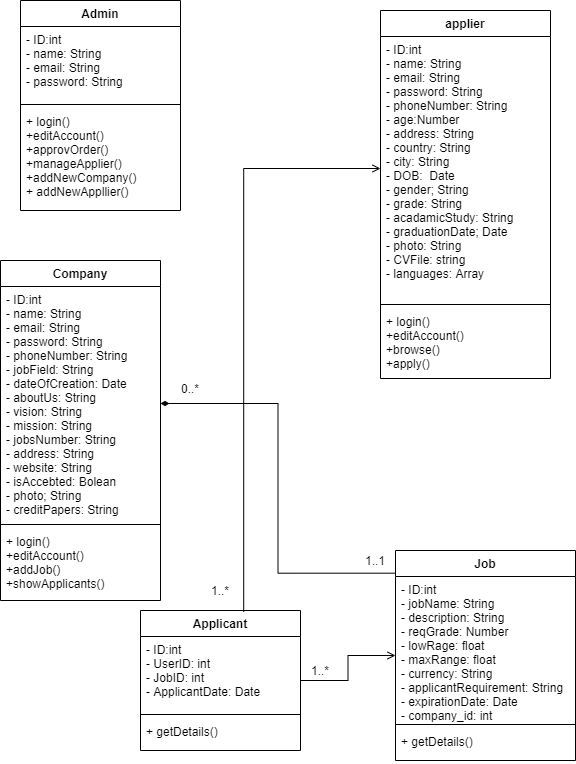

The diagram above was exported from draw.io. Its source (the exported page's mxGraphModel, read from the mxfile embedded in the PNG):
<mxGraphModel dx="852" dy="504" grid="1" gridSize="10" guides="1" tooltips="1" connect="1" arrows="1" fold="1" page="1" pageScale="1" pageWidth="850" pageHeight="1100" math="0" shadow="0">
  <root>
    <mxCell id="0" />
    <mxCell id="1" parent="0" />
    <mxCell id="w_1z4lPd2byOAB-gM3wp-5" value="Admin" style="swimlane;fontStyle=1;align=center;verticalAlign=top;childLayout=stackLayout;horizontal=1;startSize=26;horizontalStack=0;resizeParent=1;resizeParentMax=0;resizeLast=0;collapsible=1;marginBottom=0;" parent="1" vertex="1">
      <mxGeometry x="50" y="20" width="160" height="210" as="geometry" />
    </mxCell>
    <mxCell id="w_1z4lPd2byOAB-gM3wp-6" value="- ID:int&#10;- name: String&#10;- email: String&#10;- password: String &#10;" style="text;strokeColor=none;fillColor=none;align=left;verticalAlign=top;spacingLeft=4;spacingRight=4;overflow=hidden;rotatable=0;points=[[0,0.5],[1,0.5]];portConstraint=eastwest;" parent="w_1z4lPd2byOAB-gM3wp-5" vertex="1">
      <mxGeometry y="26" width="160" height="74" as="geometry" />
    </mxCell>
    <mxCell id="w_1z4lPd2byOAB-gM3wp-7" value="" style="line;strokeWidth=1;fillColor=none;align=left;verticalAlign=middle;spacingTop=-1;spacingLeft=3;spacingRight=3;rotatable=0;labelPosition=right;points=[];portConstraint=eastwest;" parent="w_1z4lPd2byOAB-gM3wp-5" vertex="1">
      <mxGeometry y="100" width="160" height="8" as="geometry" />
    </mxCell>
    <mxCell id="w_1z4lPd2byOAB-gM3wp-8" value="+ login()&#10;+editAccount()&#10;+approvOrder()&#10;+manageApplier()&#10;+addNewCompany()&#10;+ addNewAppllier()" style="text;strokeColor=none;fillColor=none;align=left;verticalAlign=top;spacingLeft=4;spacingRight=4;overflow=hidden;rotatable=0;points=[[0,0.5],[1,0.5]];portConstraint=eastwest;" parent="w_1z4lPd2byOAB-gM3wp-5" vertex="1">
      <mxGeometry y="108" width="160" height="102" as="geometry" />
    </mxCell>
    <mxCell id="w_1z4lPd2byOAB-gM3wp-11" value="applier" style="swimlane;fontStyle=1;align=center;verticalAlign=top;childLayout=stackLayout;horizontal=1;startSize=26;horizontalStack=0;resizeParent=1;resizeParentMax=0;resizeLast=0;collapsible=1;marginBottom=0;" parent="1" vertex="1">
      <mxGeometry x="410" y="30" width="170" height="368" as="geometry" />
    </mxCell>
    <mxCell id="w_1z4lPd2byOAB-gM3wp-12" value="- ID:int&#10;- name: String&#10;- email: String&#10;- password: String &#10;- phoneNumber: String&#10;- age:Number&#10;- address: String&#10;- country: String&#10;- city: String&#10;- DOB:  Date&#10;- gender; String&#10;- grade: String&#10;- acadamicStudy: String&#10;- graduationDate; Date&#10;- photo: String&#10;- CVFile: string&#10;- languages: Array" style="text;strokeColor=none;fillColor=none;align=left;verticalAlign=top;spacingLeft=4;spacingRight=4;overflow=hidden;rotatable=0;points=[[0,0.5],[1,0.5]];portConstraint=eastwest;" parent="w_1z4lPd2byOAB-gM3wp-11" vertex="1">
      <mxGeometry y="26" width="170" height="264" as="geometry" />
    </mxCell>
    <mxCell id="w_1z4lPd2byOAB-gM3wp-13" value="" style="line;strokeWidth=1;fillColor=none;align=left;verticalAlign=middle;spacingTop=-1;spacingLeft=3;spacingRight=3;rotatable=0;labelPosition=right;points=[];portConstraint=eastwest;" parent="w_1z4lPd2byOAB-gM3wp-11" vertex="1">
      <mxGeometry y="290" width="170" height="8" as="geometry" />
    </mxCell>
    <mxCell id="w_1z4lPd2byOAB-gM3wp-14" value="+ login()&#10;+editAccount()&#10;+browse()&#10;+apply()" style="text;strokeColor=none;fillColor=none;align=left;verticalAlign=top;spacingLeft=4;spacingRight=4;overflow=hidden;rotatable=0;points=[[0,0.5],[1,0.5]];portConstraint=eastwest;" parent="w_1z4lPd2byOAB-gM3wp-11" vertex="1">
      <mxGeometry y="298" width="170" height="70" as="geometry" />
    </mxCell>
    <mxCell id="w_1z4lPd2byOAB-gM3wp-15" value="Company" style="swimlane;fontStyle=1;align=center;verticalAlign=top;childLayout=stackLayout;horizontal=1;startSize=26;horizontalStack=0;resizeParent=1;resizeParentMax=0;resizeLast=0;collapsible=1;marginBottom=0;" parent="1" vertex="1">
      <mxGeometry x="30" y="280" width="160" height="340" as="geometry" />
    </mxCell>
    <mxCell id="w_1z4lPd2byOAB-gM3wp-16" value="- ID:int&#10;- name: String&#10;- email: String&#10;- password: String &#10;- phoneNumber: String&#10;- jobField: String&#10;- dateOfCreation: Date&#10;- aboutUs: String&#10;- vision: String&#10;- mission: String&#10;- jobsNumber: String&#10;- address: String&#10;- website: String&#10;- isAccebted: Bolean&#10;- photo; String&#10;- creditPapers: String&#10;&#10;&#10;" style="text;strokeColor=none;fillColor=none;align=left;verticalAlign=top;spacingLeft=4;spacingRight=4;overflow=hidden;rotatable=0;points=[[0,0.5],[1,0.5]];portConstraint=eastwest;" parent="w_1z4lPd2byOAB-gM3wp-15" vertex="1">
      <mxGeometry y="26" width="160" height="234" as="geometry" />
    </mxCell>
    <mxCell id="w_1z4lPd2byOAB-gM3wp-17" value="" style="line;strokeWidth=1;fillColor=none;align=left;verticalAlign=middle;spacingTop=-1;spacingLeft=3;spacingRight=3;rotatable=0;labelPosition=right;points=[];portConstraint=eastwest;" parent="w_1z4lPd2byOAB-gM3wp-15" vertex="1">
      <mxGeometry y="260" width="160" height="8" as="geometry" />
    </mxCell>
    <mxCell id="w_1z4lPd2byOAB-gM3wp-18" value="+ login()&#10;+editAccount()&#10;+addJob()&#10;+showApplicants()&#10;" style="text;strokeColor=none;fillColor=none;align=left;verticalAlign=top;spacingLeft=4;spacingRight=4;overflow=hidden;rotatable=0;points=[[0,0.5],[1,0.5]];portConstraint=eastwest;" parent="w_1z4lPd2byOAB-gM3wp-15" vertex="1">
      <mxGeometry y="268" width="160" height="72" as="geometry" />
    </mxCell>
    <mxCell id="w_1z4lPd2byOAB-gM3wp-37" style="edgeStyle=orthogonalEdgeStyle;rounded=0;orthogonalLoop=1;jettySize=auto;html=1;startArrow=open;startFill=0;endArrow=none;endFill=0;" parent="1" source="w_1z4lPd2byOAB-gM3wp-19" target="w_1z4lPd2byOAB-gM3wp-23" edge="1">
      <mxGeometry relative="1" as="geometry" />
    </mxCell>
    <mxCell id="w_1z4lPd2byOAB-gM3wp-19" value="Job" style="swimlane;fontStyle=1;align=center;verticalAlign=top;childLayout=stackLayout;horizontal=1;startSize=26;horizontalStack=0;resizeParent=1;resizeParentMax=0;resizeLast=0;collapsible=1;marginBottom=0;" parent="1" vertex="1">
      <mxGeometry x="425" y="570" width="180" height="210" as="geometry" />
    </mxCell>
    <mxCell id="w_1z4lPd2byOAB-gM3wp-20" value="- ID:int&#10;- jobName: String&#10;- description: String&#10;- reqGrade: Number&#10;- lowRage: float&#10;- maxRange: float&#10;- currency: String&#10;- applicantRequirement: String&#10;- expirationDate: Date&#10;- company_id: int&#10;&#10; &#10;" style="text;strokeColor=none;fillColor=none;align=left;verticalAlign=top;spacingLeft=4;spacingRight=4;overflow=hidden;rotatable=0;points=[[0,0.5],[1,0.5]];portConstraint=eastwest;" parent="w_1z4lPd2byOAB-gM3wp-19" vertex="1">
      <mxGeometry y="26" width="180" height="144" as="geometry" />
    </mxCell>
    <mxCell id="w_1z4lPd2byOAB-gM3wp-21" value="" style="line;strokeWidth=1;fillColor=none;align=left;verticalAlign=middle;spacingTop=-1;spacingLeft=3;spacingRight=3;rotatable=0;labelPosition=right;points=[];portConstraint=eastwest;" parent="w_1z4lPd2byOAB-gM3wp-19" vertex="1">
      <mxGeometry y="170" width="180" height="8" as="geometry" />
    </mxCell>
    <mxCell id="w_1z4lPd2byOAB-gM3wp-22" value="+ getDetails()" style="text;strokeColor=none;fillColor=none;align=left;verticalAlign=top;spacingLeft=4;spacingRight=4;overflow=hidden;rotatable=0;points=[[0,0.5],[1,0.5]];portConstraint=eastwest;" parent="w_1z4lPd2byOAB-gM3wp-19" vertex="1">
      <mxGeometry y="178" width="180" height="32" as="geometry" />
    </mxCell>
    <mxCell id="w_1z4lPd2byOAB-gM3wp-23" value="Applicant" style="swimlane;fontStyle=1;align=center;verticalAlign=top;childLayout=stackLayout;horizontal=1;startSize=26;horizontalStack=0;resizeParent=1;resizeParentMax=0;resizeLast=0;collapsible=1;marginBottom=0;" parent="1" vertex="1">
      <mxGeometry x="170" y="630" width="160" height="140" as="geometry" />
    </mxCell>
    <mxCell id="w_1z4lPd2byOAB-gM3wp-24" value="- ID:int&#10;- UserID: int&#10;- JobID: int&#10;- ApplicantDate: Date &#10;" style="text;strokeColor=none;fillColor=none;align=left;verticalAlign=top;spacingLeft=4;spacingRight=4;overflow=hidden;rotatable=0;points=[[0,0.5],[1,0.5]];portConstraint=eastwest;" parent="w_1z4lPd2byOAB-gM3wp-23" vertex="1">
      <mxGeometry y="26" width="160" height="74" as="geometry" />
    </mxCell>
    <mxCell id="w_1z4lPd2byOAB-gM3wp-25" value="" style="line;strokeWidth=1;fillColor=none;align=left;verticalAlign=middle;spacingTop=-1;spacingLeft=3;spacingRight=3;rotatable=0;labelPosition=right;points=[];portConstraint=eastwest;" parent="w_1z4lPd2byOAB-gM3wp-23" vertex="1">
      <mxGeometry y="100" width="160" height="8" as="geometry" />
    </mxCell>
    <mxCell id="w_1z4lPd2byOAB-gM3wp-26" value="+ getDetails()" style="text;strokeColor=none;fillColor=none;align=left;verticalAlign=top;spacingLeft=4;spacingRight=4;overflow=hidden;rotatable=0;points=[[0,0.5],[1,0.5]];portConstraint=eastwest;" parent="w_1z4lPd2byOAB-gM3wp-23" vertex="1">
      <mxGeometry y="108" width="160" height="32" as="geometry" />
    </mxCell>
    <mxCell id="w_1z4lPd2byOAB-gM3wp-27" style="edgeStyle=orthogonalEdgeStyle;rounded=0;orthogonalLoop=1;jettySize=auto;html=1;entryX=-0.001;entryY=0.108;entryDx=0;entryDy=0;entryPerimeter=0;endArrow=none;endFill=0;startArrow=diamondThin;startFill=1;" parent="1" source="w_1z4lPd2byOAB-gM3wp-16" target="w_1z4lPd2byOAB-gM3wp-19" edge="1">
      <mxGeometry relative="1" as="geometry" />
    </mxCell>
    <mxCell id="w_1z4lPd2byOAB-gM3wp-28" value="0..*" style="text;html=1;strokeColor=none;fillColor=none;align=center;verticalAlign=middle;whiteSpace=wrap;rounded=0;" parent="1" vertex="1">
      <mxGeometry x="200" y="398" width="40" height="20" as="geometry" />
    </mxCell>
    <mxCell id="w_1z4lPd2byOAB-gM3wp-29" value="1..1" style="text;html=1;strokeColor=none;fillColor=none;align=center;verticalAlign=middle;whiteSpace=wrap;rounded=0;" parent="1" vertex="1">
      <mxGeometry x="385" y="570" width="40" height="20" as="geometry" />
    </mxCell>
    <mxCell id="w_1z4lPd2byOAB-gM3wp-31" style="edgeStyle=orthogonalEdgeStyle;rounded=0;orthogonalLoop=1;jettySize=auto;html=1;entryX=0.645;entryY=0.01;entryDx=0;entryDy=0;entryPerimeter=0;endArrow=none;endFill=0;startArrow=open;startFill=0;" parent="1" source="w_1z4lPd2byOAB-gM3wp-12" target="w_1z4lPd2byOAB-gM3wp-23" edge="1">
      <mxGeometry relative="1" as="geometry" />
    </mxCell>
    <mxCell id="w_1z4lPd2byOAB-gM3wp-34" value="1..*" style="text;html=1;strokeColor=none;fillColor=none;align=center;verticalAlign=middle;whiteSpace=wrap;rounded=0;" parent="1" vertex="1">
      <mxGeometry x="230" y="600" width="40" height="20" as="geometry" />
    </mxCell>
    <mxCell id="w_1z4lPd2byOAB-gM3wp-35" value="1..*" style="text;html=1;strokeColor=none;fillColor=none;align=center;verticalAlign=middle;whiteSpace=wrap;rounded=0;" parent="1" vertex="1">
      <mxGeometry x="330" y="680" width="40" height="20" as="geometry" />
    </mxCell>
  </root>
</mxGraphModel>